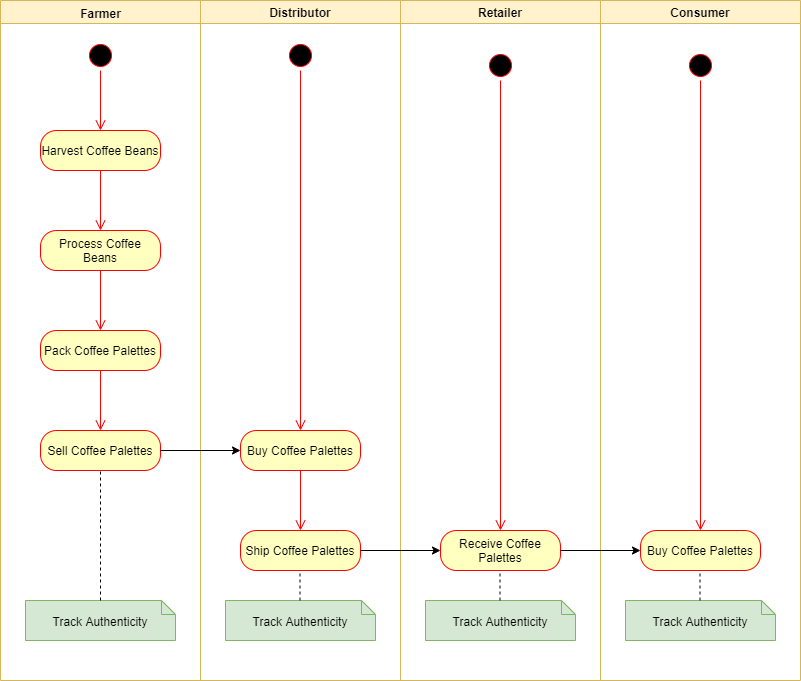

The diagram above was exported from draw.io. Its source (the exported page's mxGraphModel, read from the mxfile embedded in the PNG):
<mxGraphModel dx="1564" dy="938" grid="1" gridSize="10" guides="1" tooltips="1" connect="1" arrows="1" fold="1" page="1" pageScale="1" pageWidth="1169" pageHeight="826" background="#ffffff" math="0" shadow="0">
  <root>
    <mxCell id="0" />
    <mxCell id="1" parent="0" />
    <mxCell id="2" value="" style="swimlane;whiteSpace=wrap;startSize=23;fillColor=#fff2cc;strokeColor=#d6b656;" parent="1" vertex="1">
      <mxGeometry x="200" y="120" width="400" height="680" as="geometry" />
    </mxCell>
    <mxCell id="6w86Ajm8N78PW_7q2Rfw-41" value="" style="ellipse;html=1;shape=startState;fillColor=#000000;strokeColor=#ff0000;" parent="2" vertex="1">
      <mxGeometry x="85" y="40" width="30" height="30" as="geometry" />
    </mxCell>
    <mxCell id="6w86Ajm8N78PW_7q2Rfw-42" value="" style="edgeStyle=orthogonalEdgeStyle;html=1;verticalAlign=bottom;endArrow=open;endSize=8;strokeColor=#ff0000;" parent="2" source="6w86Ajm8N78PW_7q2Rfw-41" edge="1">
      <mxGeometry relative="1" as="geometry">
        <mxPoint x="100" y="130" as="targetPoint" />
      </mxGeometry>
    </mxCell>
    <mxCell id="6w86Ajm8N78PW_7q2Rfw-43" value="Harvest Coffee Beans" style="rounded=1;whiteSpace=wrap;html=1;arcSize=40;fontColor=#000000;fillColor=#ffffc0;strokeColor=#ff0000;" parent="2" vertex="1">
      <mxGeometry x="40" y="130" width="120" height="40" as="geometry" />
    </mxCell>
    <mxCell id="6w86Ajm8N78PW_7q2Rfw-44" value="" style="edgeStyle=orthogonalEdgeStyle;html=1;verticalAlign=bottom;endArrow=open;endSize=8;strokeColor=#ff0000;" parent="2" source="6w86Ajm8N78PW_7q2Rfw-43" edge="1">
      <mxGeometry relative="1" as="geometry">
        <mxPoint x="100" y="230" as="targetPoint" />
      </mxGeometry>
    </mxCell>
    <mxCell id="6w86Ajm8N78PW_7q2Rfw-45" value="Process Coffee Beans" style="rounded=1;whiteSpace=wrap;html=1;arcSize=40;fontColor=#000000;fillColor=#ffffc0;strokeColor=#ff0000;" parent="2" vertex="1">
      <mxGeometry x="40" y="230" width="120" height="40" as="geometry" />
    </mxCell>
    <mxCell id="6w86Ajm8N78PW_7q2Rfw-46" value="" style="edgeStyle=orthogonalEdgeStyle;html=1;verticalAlign=bottom;endArrow=open;endSize=8;strokeColor=#ff0000;" parent="2" source="6w86Ajm8N78PW_7q2Rfw-45" edge="1">
      <mxGeometry relative="1" as="geometry">
        <mxPoint x="100" y="330" as="targetPoint" />
      </mxGeometry>
    </mxCell>
    <mxCell id="6w86Ajm8N78PW_7q2Rfw-47" value="Pack Coffee Palettes" style="rounded=1;whiteSpace=wrap;html=1;arcSize=40;fontColor=#000000;fillColor=#ffffc0;strokeColor=#ff0000;" parent="2" vertex="1">
      <mxGeometry x="40" y="330" width="120" height="40" as="geometry" />
    </mxCell>
    <mxCell id="6w86Ajm8N78PW_7q2Rfw-48" value="" style="edgeStyle=orthogonalEdgeStyle;html=1;verticalAlign=bottom;endArrow=open;endSize=8;strokeColor=#ff0000;" parent="2" source="6w86Ajm8N78PW_7q2Rfw-47" edge="1">
      <mxGeometry relative="1" as="geometry">
        <mxPoint x="100" y="430" as="targetPoint" />
      </mxGeometry>
    </mxCell>
    <mxCell id="6w86Ajm8N78PW_7q2Rfw-49" value="Sell Coffee Palettes" style="rounded=1;whiteSpace=wrap;html=1;arcSize=40;fontColor=#000000;fillColor=#ffffc0;strokeColor=#ff0000;" parent="2" vertex="1">
      <mxGeometry x="40" y="430" width="120" height="40" as="geometry" />
    </mxCell>
    <mxCell id="6w86Ajm8N78PW_7q2Rfw-56" value="Distributor" style="swimlane;whiteSpace=wrap;startSize=23;fillColor=#fff2cc;strokeColor=#d6b656;" parent="2" vertex="1">
      <mxGeometry x="200" width="200" height="680" as="geometry" />
    </mxCell>
    <mxCell id="6w86Ajm8N78PW_7q2Rfw-104" value="Ship Coffee Palettes" style="rounded=1;whiteSpace=wrap;html=1;arcSize=40;fontColor=#000000;fillColor=#ffffc0;strokeColor=#ff0000;" parent="6w86Ajm8N78PW_7q2Rfw-56" vertex="1">
      <mxGeometry x="40" y="530" width="120" height="40" as="geometry" />
    </mxCell>
    <mxCell id="6w86Ajm8N78PW_7q2Rfw-105" value="Buy Coffee Palettes" style="rounded=1;whiteSpace=wrap;html=1;arcSize=40;fontColor=#000000;fillColor=#ffffc0;strokeColor=#ff0000;" parent="6w86Ajm8N78PW_7q2Rfw-56" vertex="1">
      <mxGeometry x="40" y="430" width="120" height="40" as="geometry" />
    </mxCell>
    <mxCell id="6w86Ajm8N78PW_7q2Rfw-106" value="" style="edgeStyle=orthogonalEdgeStyle;html=1;verticalAlign=bottom;endArrow=open;endSize=8;strokeColor=#ff0000;" parent="6w86Ajm8N78PW_7q2Rfw-56" source="6w86Ajm8N78PW_7q2Rfw-105" edge="1">
      <mxGeometry relative="1" as="geometry">
        <mxPoint x="100" y="530" as="targetPoint" />
      </mxGeometry>
    </mxCell>
    <mxCell id="6J6Dl-Djt0Bp8RWl4Lkr-15" value="&lt;br&gt;Track Authenticity" style="shape=note;whiteSpace=wrap;html=1;size=14;verticalAlign=top;align=center;spacingTop=-6;fillColor=#d5e8d4;strokeColor=#82b366;" vertex="1" parent="6w86Ajm8N78PW_7q2Rfw-56">
      <mxGeometry x="25" y="600" width="150" height="40" as="geometry" />
    </mxCell>
    <mxCell id="6J6Dl-Djt0Bp8RWl4Lkr-18" value="" style="ellipse;html=1;shape=startState;fillColor=#000000;strokeColor=#ff0000;align=center;" vertex="1" parent="6w86Ajm8N78PW_7q2Rfw-56">
      <mxGeometry x="85" y="40" width="30" height="30" as="geometry" />
    </mxCell>
    <mxCell id="6J6Dl-Djt0Bp8RWl4Lkr-19" value="" style="edgeStyle=orthogonalEdgeStyle;html=1;verticalAlign=bottom;endArrow=open;endSize=8;strokeColor=#ff0000;entryX=0.5;entryY=0;entryDx=0;entryDy=0;" edge="1" source="6J6Dl-Djt0Bp8RWl4Lkr-18" parent="6w86Ajm8N78PW_7q2Rfw-56" target="6w86Ajm8N78PW_7q2Rfw-105">
      <mxGeometry relative="1" as="geometry">
        <mxPoint x="100" y="130" as="targetPoint" />
      </mxGeometry>
    </mxCell>
    <mxCell id="6J6Dl-Djt0Bp8RWl4Lkr-26" value="" style="endArrow=none;dashed=1;html=1;" edge="1" parent="6w86Ajm8N78PW_7q2Rfw-56">
      <mxGeometry width="50" height="50" relative="1" as="geometry">
        <mxPoint x="99.5" y="600" as="sourcePoint" />
        <mxPoint x="99.5" y="570" as="targetPoint" />
      </mxGeometry>
    </mxCell>
    <mxCell id="6w86Ajm8N78PW_7q2Rfw-109" value="&lt;b&gt;Farmer&lt;/b&gt;" style="text;html=1;resizable=0;autosize=1;align=center;verticalAlign=middle;points=[];fillColor=none;strokeColor=none;rounded=0;" parent="2" vertex="1">
      <mxGeometry x="70" y="3" width="60" height="20" as="geometry" />
    </mxCell>
    <mxCell id="6J6Dl-Djt0Bp8RWl4Lkr-14" value="&lt;br&gt;Track Authenticity" style="shape=note;whiteSpace=wrap;html=1;size=14;verticalAlign=top;align=center;spacingTop=-6;fillColor=#d5e8d4;strokeColor=#82b366;" vertex="1" parent="2">
      <mxGeometry x="25" y="600" width="150" height="40" as="geometry" />
    </mxCell>
    <mxCell id="6J6Dl-Djt0Bp8RWl4Lkr-24" value="" style="endArrow=none;dashed=1;html=1;exitX=0.5;exitY=0;exitDx=0;exitDy=0;exitPerimeter=0;entryX=0.5;entryY=1;entryDx=0;entryDy=0;" edge="1" parent="2" source="6J6Dl-Djt0Bp8RWl4Lkr-14" target="6w86Ajm8N78PW_7q2Rfw-49">
      <mxGeometry width="50" height="50" relative="1" as="geometry">
        <mxPoint x="99.5" y="580" as="sourcePoint" />
        <mxPoint x="99.5" y="500" as="targetPoint" />
      </mxGeometry>
    </mxCell>
    <mxCell id="6w86Ajm8N78PW_7q2Rfw-69" value="Consumer" style="swimlane;whiteSpace=wrap;fillColor=#fff2cc;strokeColor=#d6b656;" parent="1" vertex="1">
      <mxGeometry x="800" y="120" width="200" height="680" as="geometry" />
    </mxCell>
    <mxCell id="6w86Ajm8N78PW_7q2Rfw-100" value="Buy Coffee Palettes" style="rounded=1;whiteSpace=wrap;html=1;arcSize=40;fontColor=#000000;fillColor=#ffffc0;strokeColor=#ff0000;" parent="6w86Ajm8N78PW_7q2Rfw-69" vertex="1">
      <mxGeometry x="40" y="530" width="120" height="40" as="geometry" />
    </mxCell>
    <mxCell id="6J6Dl-Djt0Bp8RWl4Lkr-17" value="&lt;br&gt;Track Authenticity" style="shape=note;whiteSpace=wrap;html=1;size=14;verticalAlign=top;align=center;spacingTop=-6;fillColor=#d5e8d4;strokeColor=#82b366;" vertex="1" parent="6w86Ajm8N78PW_7q2Rfw-69">
      <mxGeometry x="25" y="600" width="150" height="40" as="geometry" />
    </mxCell>
    <mxCell id="6J6Dl-Djt0Bp8RWl4Lkr-22" value="" style="ellipse;html=1;shape=startState;fillColor=#000000;strokeColor=#ff0000;align=center;" vertex="1" parent="6w86Ajm8N78PW_7q2Rfw-69">
      <mxGeometry x="85" y="50" width="30" height="30" as="geometry" />
    </mxCell>
    <mxCell id="6J6Dl-Djt0Bp8RWl4Lkr-23" value="" style="edgeStyle=orthogonalEdgeStyle;html=1;verticalAlign=bottom;endArrow=open;endSize=8;strokeColor=#ff0000;entryX=0.5;entryY=0;entryDx=0;entryDy=0;" edge="1" source="6J6Dl-Djt0Bp8RWl4Lkr-22" parent="6w86Ajm8N78PW_7q2Rfw-69" target="6w86Ajm8N78PW_7q2Rfw-100">
      <mxGeometry relative="1" as="geometry">
        <mxPoint x="100" y="140" as="targetPoint" />
      </mxGeometry>
    </mxCell>
    <mxCell id="6J6Dl-Djt0Bp8RWl4Lkr-28" value="" style="endArrow=none;dashed=1;html=1;" edge="1" parent="6w86Ajm8N78PW_7q2Rfw-69">
      <mxGeometry width="50" height="50" relative="1" as="geometry">
        <mxPoint x="99.5" y="600" as="sourcePoint" />
        <mxPoint x="99.5" y="570" as="targetPoint" />
      </mxGeometry>
    </mxCell>
    <mxCell id="6w86Ajm8N78PW_7q2Rfw-82" value="Retailer" style="swimlane;whiteSpace=wrap;startSize=23;fillColor=#fff2cc;strokeColor=#d6b656;" parent="1" vertex="1">
      <mxGeometry x="600" y="120" width="200" height="680" as="geometry" />
    </mxCell>
    <mxCell id="6w86Ajm8N78PW_7q2Rfw-97" value="Receive Coffee Palettes" style="rounded=1;whiteSpace=wrap;html=1;arcSize=40;fontColor=#000000;fillColor=#ffffc0;strokeColor=#ff0000;" parent="6w86Ajm8N78PW_7q2Rfw-82" vertex="1">
      <mxGeometry x="40" y="530" width="120" height="40" as="geometry" />
    </mxCell>
    <mxCell id="6J6Dl-Djt0Bp8RWl4Lkr-16" value="&lt;br&gt;Track Authenticity" style="shape=note;whiteSpace=wrap;html=1;size=14;verticalAlign=top;align=center;spacingTop=-6;fillColor=#d5e8d4;strokeColor=#82b366;" vertex="1" parent="6w86Ajm8N78PW_7q2Rfw-82">
      <mxGeometry x="25" y="600" width="150" height="40" as="geometry" />
    </mxCell>
    <mxCell id="6J6Dl-Djt0Bp8RWl4Lkr-20" value="" style="ellipse;html=1;shape=startState;fillColor=#000000;strokeColor=#ff0000;align=center;" vertex="1" parent="6w86Ajm8N78PW_7q2Rfw-82">
      <mxGeometry x="85" y="50" width="30" height="30" as="geometry" />
    </mxCell>
    <mxCell id="6J6Dl-Djt0Bp8RWl4Lkr-21" value="" style="edgeStyle=orthogonalEdgeStyle;html=1;verticalAlign=bottom;endArrow=open;endSize=8;strokeColor=#ff0000;entryX=0.5;entryY=0;entryDx=0;entryDy=0;" edge="1" source="6J6Dl-Djt0Bp8RWl4Lkr-20" parent="6w86Ajm8N78PW_7q2Rfw-82" target="6w86Ajm8N78PW_7q2Rfw-97">
      <mxGeometry relative="1" as="geometry">
        <mxPoint x="100" y="140" as="targetPoint" />
      </mxGeometry>
    </mxCell>
    <mxCell id="6J6Dl-Djt0Bp8RWl4Lkr-27" value="" style="endArrow=none;dashed=1;html=1;" edge="1" parent="6w86Ajm8N78PW_7q2Rfw-82">
      <mxGeometry width="50" height="50" relative="1" as="geometry">
        <mxPoint x="99.5" y="600" as="sourcePoint" />
        <mxPoint x="99.5" y="570" as="targetPoint" />
      </mxGeometry>
    </mxCell>
    <mxCell id="6w86Ajm8N78PW_7q2Rfw-98" style="edgeStyle=orthogonalEdgeStyle;rounded=0;orthogonalLoop=1;jettySize=auto;html=1;entryX=0;entryY=0.5;entryDx=0;entryDy=0;" parent="1" source="6w86Ajm8N78PW_7q2Rfw-49" edge="1">
      <mxGeometry relative="1" as="geometry">
        <mxPoint x="439.9999999999998" y="570" as="targetPoint" />
      </mxGeometry>
    </mxCell>
    <mxCell id="6w86Ajm8N78PW_7q2Rfw-101" style="edgeStyle=orthogonalEdgeStyle;rounded=0;orthogonalLoop=1;jettySize=auto;html=1;entryX=0;entryY=0.5;entryDx=0;entryDy=0;" parent="1" source="6w86Ajm8N78PW_7q2Rfw-97" target="6w86Ajm8N78PW_7q2Rfw-100" edge="1">
      <mxGeometry relative="1" as="geometry" />
    </mxCell>
    <mxCell id="6w86Ajm8N78PW_7q2Rfw-107" style="edgeStyle=orthogonalEdgeStyle;rounded=0;orthogonalLoop=1;jettySize=auto;html=1;entryX=0;entryY=0.5;entryDx=0;entryDy=0;" parent="1" source="6w86Ajm8N78PW_7q2Rfw-104" target="6w86Ajm8N78PW_7q2Rfw-97" edge="1">
      <mxGeometry relative="1" as="geometry" />
    </mxCell>
  </root>
</mxGraphModel>